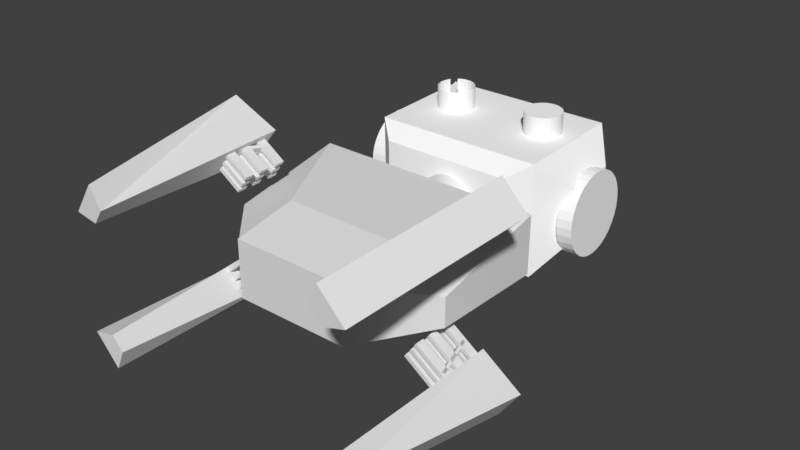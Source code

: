 # Source: robot.blend  (saved by Blender 2.79.0; exported with 4.5.12 LTS)
import bpy
from mathutils import Matrix  # noqa: F401  (used for matrix-valued properties, if any)

bpy.ops.wm.read_factory_settings(use_empty=True)
scene = bpy.context.scene
scene.name = 'Scene'

# ---- collections
col_collection_1 = bpy.data.collections.new('Collection 1'); scene.collection.children.link(col_collection_1)

# ---- materials (node trees are filled in below, after node groups)
mat_c__lbremasteredrequiem_pc_nzp_models_vmodels_karambit2_001 = bpy.data.materials.new('C:\\lbremasteredrequiem\\pc\\nzp\\models\\VModels\\karambit2.001')
mat_c__lbremasteredrequiem_pc_nzp_models_vmodels_karambit2_001.alpha_threshold = 0.0
mat_c__lbremasteredrequiem_pc_nzp_models_vmodels_karambit2_001.use_transparent_shadow = False
mat_c__lbremasteredrequiem_pc_nzp_models_vmodels_karambit2_001.diffuse_color = (1.0, 1.0, 1.0, 1.0)
mat_c__lbremasteredrequiem_pc_nzp_models_vmodels_karambit2_001.roughness = 0.5

# ---- material node trees

# ---- world
world_world = bpy.data.worlds.new('World'); scene.world = world_world
world_world.color = (0.05088, 0.05088, 0.05088)
world_world.use_sun_shadow = False
world_world.sun_shadow_jitter_overblur = 0.0
world_world.cycles.sampling_method = 'MANUAL'

# ---- meshes
me_cube_007 = bpy.data.meshes.new('Cube.007')
me_cube_007.from_pydata([(-1.006, -0.2176, -0.1056), (-1.006, -0.2176, 0.08261), (-1.006, 0.0067, -0.2048), (-1.006, 0.0067, 0.1998), (0.9937, -0.2176, -0.2048), (1.086, -0.2184, 0.1998), (0.9937, 0.3132, -0.2048), (0.9937, 0.3132, 0.1998)], [], [(0, 1, 3, 2), (2, 3, 7, 6), (6, 7, 5, 4), (4, 5, 1, 0), (2, 6, 4, 0), (7, 3, 1, 5)])
me_cube_007.use_remesh_preserve_volume = False
me_cube_007.use_remesh_preserve_attributes = False
me_cube_007.use_mirror_vertex_groups = False
me_cube_007.update()
me_cube_006 = bpy.data.meshes.new('Cube.006')
me_cube_006.from_pydata([(-0.9479, 0.9425, 0.3543), (-0.9479, 0.9425, 0.5293), (-0.9479, 1.334, 0.3543), (-0.9479, 1.334, 0.5293), (1.052, 0.9425, 0.3543), (1.052, 0.9425, 0.5293), (1.052, 1.334, 0.3543), (1.052, 1.334, 0.5293), (-0.9479, 0.1113, 0.3543), (-0.9479, 0.1113, 0.5293), (-0.9479, 0.5031, 0.3543), (-0.9479, 0.5031, 0.5293), (1.052, 0.1113, 0.3543), (1.052, 0.1113, 0.5293), (1.052, 0.5031, 0.3543), (1.052, 0.5031, 0.5293), (-0.9479, -0.6296, 0.3543), (-0.9479, -0.6296, 0.5293), (-0.9479, -0.2378, 0.3543), (-0.9479, -0.2378, 0.5293), (1.052, -0.6296, 0.3543), (1.052, -0.6296, 0.5293), (1.052, -0.2378, 0.3543), (1.052, -0.2378, 0.5293), (-0.3994, -0.5009, 0.3543), (-0.3994, -0.5009, 0.5293), (0.1172, 1.225, 0.3543), (0.1172, 1.225, 0.5293), (-0.275, -0.5381, 0.3543), (-0.275, -0.5381, 0.5293), (0.2415, 1.187, 0.3543), (0.2415, 1.187, 0.5293), (-0.9569, 0.9425, -0.04326), (-0.9569, 0.9425, 0.1317), (-0.9569, 1.334, -0.04326), (-0.9569, 1.334, 0.1317), (1.043, 0.9425, -0.04326), (1.043, 0.9425, 0.1317), (1.043, 1.334, -0.04326), (1.043, 1.334, 0.1317), (-0.9569, 0.1113, -0.04326), (-0.9569, 0.1113, 0.1317), (-0.9569, 0.5031, -0.04326), (-0.9569, 0.5031, 0.1317), (1.043, 0.1113, -0.04326), (1.043, 0.1113, 0.1317), (1.043, 0.5031, -0.04326), (1.043, 0.5031, 0.1317), (-0.9569, -0.6296, -0.04326), (-0.9569, -0.6296, 0.1317), (-0.9569, -0.2378, -0.04326), (-0.9569, -0.2378, 0.1317), (1.043, -0.6296, -0.04326), (1.043, -0.6296, 0.1317), (1.043, -0.2378, -0.04326), (1.043, -0.2378, 0.1317), (-0.4084, -0.5009, -0.04326), (-0.4084, -0.5009, 0.1317), (0.1081, 1.225, -0.04326), (0.1081, 1.225, 0.1317), (-0.284, -0.5381, -0.04326), (-0.284, -0.5381, 0.1317), (0.2325, 1.187, -0.04326), (0.2325, 1.187, 0.1317), (-0.9569, 0.9425, -0.3956), (-0.9569, 0.9425, -0.2206), (-0.9569, 1.334, -0.3956), (-0.9569, 1.334, -0.2206), (1.043, 0.9425, -0.3956), (1.043, 0.9425, -0.2206), (1.043, 1.334, -0.3956), (1.043, 1.334, -0.2206), (-0.9569, 0.1113, -0.3956), (-0.9569, 0.1113, -0.2206), (-0.9569, 0.5031, -0.3956), (-0.9569, 0.5031, -0.2206), (1.043, 0.1113, -0.3956), (1.043, 0.1113, -0.2206), (1.043, 0.5031, -0.3956), (1.043, 0.5031, -0.2206), (-0.9569, -0.6296, -0.3956), (-0.9569, -0.6296, -0.2206), (-0.9569, -0.2378, -0.3956), (-0.9569, -0.2378, -0.2206), (1.043, -0.6296, -0.3956), (1.043, -0.6296, -0.2206), (1.043, -0.2378, -0.3956), (1.043, -0.2378, -0.2206), (-0.4084, -0.5009, -0.3956), (-0.4084, -0.5009, 0.531), (0.1081, 1.225, -0.3956), (0.1081, 1.225, 0.531), (-0.284, -0.5381, -0.3956), (-0.284, -0.5381, 0.531), (0.2325, 1.187, -0.3956), (0.2325, 1.187, 0.531)], [], [(0, 1, 3, 2), (2, 3, 7, 6), (6, 7, 5, 4), (4, 5, 1, 0), (2, 6, 4, 0), (7, 3, 1, 5), (8, 9, 11, 10), (10, 11, 15, 14), (14, 15, 13, 12), (12, 13, 9, 8), (10, 14, 12, 8), (15, 11, 9, 13), (16, 17, 19, 18), (18, 19, 23, 22), (22, 23, 21, 20), (20, 21, 17, 16), (18, 22, 20, 16), (23, 19, 17, 21), (24, 25, 27, 26), (26, 27, 31, 30), (30, 31, 29, 28), (28, 29, 25, 24), (26, 30, 28, 24), (31, 27, 25, 29), (32, 33, 35, 34), (34, 35, 39, 38), (38, 39, 37, 36), (36, 37, 33, 32), (34, 38, 36, 32), (39, 35, 33, 37), (40, 41, 43, 42), (42, 43, 47, 46), (46, 47, 45, 44), (44, 45, 41, 40), (42, 46, 44, 40), (47, 43, 41, 45), (48, 49, 51, 50), (50, 51, 55, 54), (54, 55, 53, 52), (52, 53, 49, 48), (50, 54, 52, 48), (55, 51, 49, 53), (56, 57, 59, 58), (58, 59, 63, 62), (62, 63, 61, 60), (60, 61, 57, 56), (58, 62, 60, 56), (63, 59, 57, 61), (64, 65, 67, 66), (66, 67, 71, 70), (70, 71, 69, 68), (68, 69, 65, 64), (66, 70, 68, 64), (71, 67, 65, 69), (72, 73, 75, 74), (74, 75, 79, 78), (78, 79, 77, 76), (76, 77, 73, 72), (74, 78, 76, 72), (79, 75, 73, 77), (80, 81, 83, 82), (82, 83, 87, 86), (86, 87, 85, 84), (84, 85, 81, 80), (82, 86, 84, 80), (87, 83, 81, 85), (88, 89, 91, 90), (90, 91, 95, 94), (94, 95, 93, 92), (92, 93, 89, 88), (90, 94, 92, 88), (95, 91, 89, 93)])
me_cube_006.use_remesh_preserve_volume = False
me_cube_006.use_remesh_preserve_attributes = False
me_cube_006.use_mirror_vertex_groups = False
me_cube_006.update()
me_cube_005 = bpy.data.meshes.new('Cube.005')
me_cube_005.from_pydata([(-0.9479, 0.9425, 0.3543), (-0.9479, 0.9425, 0.5293), (-0.9479, 1.334, 0.3543), (-0.9479, 1.334, 0.5293), (1.052, 0.9425, 0.3543), (1.052, 0.9425, 0.5293), (1.052, 1.334, 0.3543), (1.052, 1.334, 0.5293), (-0.9479, 0.1113, 0.3543), (-0.9479, 0.1113, 0.5293), (-0.9479, 0.5031, 0.3543), (-0.9479, 0.5031, 0.5293), (1.052, 0.1113, 0.3543), (1.052, 0.1113, 0.5293), (1.052, 0.5031, 0.3543), (1.052, 0.5031, 0.5293), (-0.9479, -0.6296, 0.3543), (-0.9479, -0.6296, 0.5293), (-0.9479, -0.2378, 0.3543), (-0.9479, -0.2378, 0.5293), (1.052, -0.6296, 0.3543), (1.052, -0.6296, 0.5293), (1.052, -0.2378, 0.3543), (1.052, -0.2378, 0.5293), (-0.3994, -0.5009, 0.3543), (-0.3994, -0.5009, 0.5293), (0.1172, 1.225, 0.3543), (0.1172, 1.225, 0.5293), (-0.275, -0.5381, 0.3543), (-0.275, -0.5381, 0.5293), (0.2415, 1.187, 0.3543), (0.2415, 1.187, 0.5293), (-0.9569, 0.9425, -0.04326), (-0.9569, 0.9425, 0.1317), (-0.9569, 1.334, -0.04326), (-0.9569, 1.334, 0.1317), (1.043, 0.9425, -0.04326), (1.043, 0.9425, 0.1317), (1.043, 1.334, -0.04326), (1.043, 1.334, 0.1317), (-0.9569, 0.1113, -0.04326), (-0.9569, 0.1113, 0.1317), (-0.9569, 0.5031, -0.04326), (-0.9569, 0.5031, 0.1317), (1.043, 0.1113, -0.04326), (1.043, 0.1113, 0.1317), (1.043, 0.5031, -0.04326), (1.043, 0.5031, 0.1317), (-0.9569, -0.6296, -0.04326), (-0.9569, -0.6296, 0.1317), (-0.9569, -0.2378, -0.04326), (-0.9569, -0.2378, 0.1317), (1.043, -0.6296, -0.04326), (1.043, -0.6296, 0.1317), (1.043, -0.2378, -0.04326), (1.043, -0.2378, 0.1317), (-0.4084, -0.5009, -0.04326), (-0.4084, -0.5009, 0.1317), (0.1081, 1.225, -0.04326), (0.1081, 1.225, 0.1317), (-0.284, -0.5381, -0.04326), (-0.284, -0.5381, 0.1317), (0.2325, 1.187, -0.04326), (0.2325, 1.187, 0.1317), (-0.9569, 0.9425, -0.3956), (-0.9569, 0.9425, -0.2206), (-0.9569, 1.334, -0.3956), (-0.9569, 1.334, -0.2206), (1.043, 0.9425, -0.3956), (1.043, 0.9425, -0.2206), (1.043, 1.334, -0.3956), (1.043, 1.334, -0.2206), (-0.9569, 0.1113, -0.3956), (-0.9569, 0.1113, -0.2206), (-0.9569, 0.5031, -0.3956), (-0.9569, 0.5031, -0.2206), (1.043, 0.1113, -0.3956), (1.043, 0.1113, -0.2206), (1.043, 0.5031, -0.3956), (1.043, 0.5031, -0.2206), (-0.9569, -0.6296, -0.3956), (-0.9569, -0.6296, -0.2206), (-0.9569, -0.2378, -0.3956), (-0.9569, -0.2378, -0.2206), (1.043, -0.6296, -0.3956), (1.043, -0.6296, -0.2206), (1.043, -0.2378, -0.3956), (1.043, -0.2378, -0.2206), (-0.4084, -0.5009, -0.3956), (-0.4084, -0.5009, 0.531), (0.1081, 1.225, -0.3956), (0.1081, 1.225, 0.531), (-0.284, -0.5381, -0.3956), (-0.284, -0.5381, 0.531), (0.2325, 1.187, -0.3956), (0.2325, 1.187, 0.531)], [], [(0, 1, 3, 2), (2, 3, 7, 6), (6, 7, 5, 4), (4, 5, 1, 0), (2, 6, 4, 0), (7, 3, 1, 5), (8, 9, 11, 10), (10, 11, 15, 14), (14, 15, 13, 12), (12, 13, 9, 8), (10, 14, 12, 8), (15, 11, 9, 13), (16, 17, 19, 18), (18, 19, 23, 22), (22, 23, 21, 20), (20, 21, 17, 16), (18, 22, 20, 16), (23, 19, 17, 21), (24, 25, 27, 26), (26, 27, 31, 30), (30, 31, 29, 28), (28, 29, 25, 24), (26, 30, 28, 24), (31, 27, 25, 29), (32, 33, 35, 34), (34, 35, 39, 38), (38, 39, 37, 36), (36, 37, 33, 32), (34, 38, 36, 32), (39, 35, 33, 37), (40, 41, 43, 42), (42, 43, 47, 46), (46, 47, 45, 44), (44, 45, 41, 40), (42, 46, 44, 40), (47, 43, 41, 45), (48, 49, 51, 50), (50, 51, 55, 54), (54, 55, 53, 52), (52, 53, 49, 48), (50, 54, 52, 48), (55, 51, 49, 53), (56, 57, 59, 58), (58, 59, 63, 62), (62, 63, 61, 60), (60, 61, 57, 56), (58, 62, 60, 56), (63, 59, 57, 61), (64, 65, 67, 66), (66, 67, 71, 70), (70, 71, 69, 68), (68, 69, 65, 64), (66, 70, 68, 64), (71, 67, 65, 69), (72, 73, 75, 74), (74, 75, 79, 78), (78, 79, 77, 76), (76, 77, 73, 72), (74, 78, 76, 72), (79, 75, 73, 77), (80, 81, 83, 82), (82, 83, 87, 86), (86, 87, 85, 84), (84, 85, 81, 80), (82, 86, 84, 80), (87, 83, 81, 85), (88, 89, 91, 90), (90, 91, 95, 94), (94, 95, 93, 92), (92, 93, 89, 88), (90, 94, 92, 88), (95, 91, 89, 93)])
me_cube_005.use_remesh_preserve_volume = False
me_cube_005.use_remesh_preserve_attributes = False
me_cube_005.use_mirror_vertex_groups = False
me_cube_005.update()
me_cube_004 = bpy.data.meshes.new('Cube.004')
me_cube_004.from_pydata([(-1.006, -0.2176, -0.1056), (-1.006, -0.2176, 0.08261), (-1.006, 0.0067, -0.2048), (-1.006, 0.0067, 0.1998), (0.9937, -0.2176, -0.2048), (1.086, -0.2184, 0.1998), (0.9937, 0.3132, -0.2048), (0.9937, 0.3132, 0.1998)], [], [(0, 1, 3, 2), (2, 3, 7, 6), (6, 7, 5, 4), (4, 5, 1, 0), (2, 6, 4, 0), (7, 3, 1, 5)])
me_cube_004.use_remesh_preserve_volume = False
me_cube_004.use_remesh_preserve_attributes = False
me_cube_004.use_mirror_vertex_groups = False
me_cube_004.update()
me_cube_003 = bpy.data.meshes.new('Cube.003')
me_cube_003.from_pydata([(-1.006, -0.2176, -0.1056), (-1.006, -0.2176, 0.08261), (-1.006, 0.0067, -0.2048), (-1.006, 0.0067, 0.1998), (0.9937, -0.2176, -0.2048), (1.086, -0.2184, 0.1998), (0.9937, 0.3132, -0.2048), (0.9937, 0.3132, 0.1998)], [], [(0, 1, 3, 2), (2, 3, 7, 6), (6, 7, 5, 4), (4, 5, 1, 0), (2, 6, 4, 0), (7, 3, 1, 5)])
me_cube_003.use_remesh_preserve_volume = False
me_cube_003.use_remesh_preserve_attributes = False
me_cube_003.use_mirror_vertex_groups = False
me_cube_003.update()
me_cube_002 = bpy.data.meshes.new('Cube.002')
me_cube_002.from_pydata([(-0.9479, 0.9425, 0.3543), (-0.9479, 0.9425, 0.5293), (-0.9479, 1.334, 0.3543), (-0.9479, 1.334, 0.5293), (1.052, 0.9425, 0.3543), (1.052, 0.9425, 0.5293), (1.052, 1.334, 0.3543), (1.052, 1.334, 0.5293), (-0.9479, 0.1113, 0.3543), (-0.9479, 0.1113, 0.5293), (-0.9479, 0.5031, 0.3543), (-0.9479, 0.5031, 0.5293), (1.052, 0.1113, 0.3543), (1.052, 0.1113, 0.5293), (1.052, 0.5031, 0.3543), (1.052, 0.5031, 0.5293), (-0.9479, -0.6296, 0.3543), (-0.9479, -0.6296, 0.5293), (-0.9479, -0.2378, 0.3543), (-0.9479, -0.2378, 0.5293), (1.052, -0.6296, 0.3543), (1.052, -0.6296, 0.5293), (1.052, -0.2378, 0.3543), (1.052, -0.2378, 0.5293), (-0.3994, -0.5009, 0.3543), (-0.3994, -0.5009, 0.5293), (0.1172, 1.225, 0.3543), (0.1172, 1.225, 0.5293), (-0.275, -0.5381, 0.3543), (-0.275, -0.5381, 0.5293), (0.2415, 1.187, 0.3543), (0.2415, 1.187, 0.5293), (-0.9569, 0.9425, -0.04326), (-0.9569, 0.9425, 0.1317), (-0.9569, 1.334, -0.04326), (-0.9569, 1.334, 0.1317), (1.043, 0.9425, -0.04326), (1.043, 0.9425, 0.1317), (1.043, 1.334, -0.04326), (1.043, 1.334, 0.1317), (-0.9569, 0.1113, -0.04326), (-0.9569, 0.1113, 0.1317), (-0.9569, 0.5031, -0.04326), (-0.9569, 0.5031, 0.1317), (1.043, 0.1113, -0.04326), (1.043, 0.1113, 0.1317), (1.043, 0.5031, -0.04326), (1.043, 0.5031, 0.1317), (-0.9569, -0.6296, -0.04326), (-0.9569, -0.6296, 0.1317), (-0.9569, -0.2378, -0.04326), (-0.9569, -0.2378, 0.1317), (1.043, -0.6296, -0.04326), (1.043, -0.6296, 0.1317), (1.043, -0.2378, -0.04326), (1.043, -0.2378, 0.1317), (-0.4084, -0.5009, -0.04326), (-0.4084, -0.5009, 0.1317), (0.1081, 1.225, -0.04326), (0.1081, 1.225, 0.1317), (-0.284, -0.5381, -0.04326), (-0.284, -0.5381, 0.1317), (0.2325, 1.187, -0.04326), (0.2325, 1.187, 0.1317), (-0.9569, 0.9425, -0.3956), (-0.9569, 0.9425, -0.2206), (-0.9569, 1.334, -0.3956), (-0.9569, 1.334, -0.2206), (1.043, 0.9425, -0.3956), (1.043, 0.9425, -0.2206), (1.043, 1.334, -0.3956), (1.043, 1.334, -0.2206), (-0.9569, 0.1113, -0.3956), (-0.9569, 0.1113, -0.2206), (-0.9569, 0.5031, -0.3956), (-0.9569, 0.5031, -0.2206), (1.043, 0.1113, -0.3956), (1.043, 0.1113, -0.2206), (1.043, 0.5031, -0.3956), (1.043, 0.5031, -0.2206), (-0.9569, -0.6296, -0.3956), (-0.9569, -0.6296, -0.2206), (-0.9569, -0.2378, -0.3956), (-0.9569, -0.2378, -0.2206), (1.043, -0.6296, -0.3956), (1.043, -0.6296, -0.2206), (1.043, -0.2378, -0.3956), (1.043, -0.2378, -0.2206), (-0.4084, -0.5009, -0.3956), (-0.4084, -0.5009, 0.531), (0.1081, 1.225, -0.3956), (0.1081, 1.225, 0.531), (-0.284, -0.5381, -0.3956), (-0.284, -0.5381, 0.531), (0.2325, 1.187, -0.3956), (0.2325, 1.187, 0.531)], [], [(0, 1, 3, 2), (2, 3, 7, 6), (6, 7, 5, 4), (4, 5, 1, 0), (2, 6, 4, 0), (7, 3, 1, 5), (8, 9, 11, 10), (10, 11, 15, 14), (14, 15, 13, 12), (12, 13, 9, 8), (10, 14, 12, 8), (15, 11, 9, 13), (16, 17, 19, 18), (18, 19, 23, 22), (22, 23, 21, 20), (20, 21, 17, 16), (18, 22, 20, 16), (23, 19, 17, 21), (24, 25, 27, 26), (26, 27, 31, 30), (30, 31, 29, 28), (28, 29, 25, 24), (26, 30, 28, 24), (31, 27, 25, 29), (32, 33, 35, 34), (34, 35, 39, 38), (38, 39, 37, 36), (36, 37, 33, 32), (34, 38, 36, 32), (39, 35, 33, 37), (40, 41, 43, 42), (42, 43, 47, 46), (46, 47, 45, 44), (44, 45, 41, 40), (42, 46, 44, 40), (47, 43, 41, 45), (48, 49, 51, 50), (50, 51, 55, 54), (54, 55, 53, 52), (52, 53, 49, 48), (50, 54, 52, 48), (55, 51, 49, 53), (56, 57, 59, 58), (58, 59, 63, 62), (62, 63, 61, 60), (60, 61, 57, 56), (58, 62, 60, 56), (63, 59, 57, 61), (64, 65, 67, 66), (66, 67, 71, 70), (70, 71, 69, 68), (68, 69, 65, 64), (66, 70, 68, 64), (71, 67, 65, 69), (72, 73, 75, 74), (74, 75, 79, 78), (78, 79, 77, 76), (76, 77, 73, 72), (74, 78, 76, 72), (79, 75, 73, 77), (80, 81, 83, 82), (82, 83, 87, 86), (86, 87, 85, 84), (84, 85, 81, 80), (82, 86, 84, 80), (87, 83, 81, 85), (88, 89, 91, 90), (90, 91, 95, 94), (94, 95, 93, 92), (92, 93, 89, 88), (90, 94, 92, 88), (95, 91, 89, 93)])
me_cube_002.use_remesh_preserve_volume = False
me_cube_002.use_remesh_preserve_attributes = False
me_cube_002.use_mirror_vertex_groups = False
me_cube_002.update()
me_cube_001 = bpy.data.meshes.new('Cube.001')
me_cube_001.from_pydata([(-0.9479, 0.9425, 0.3543), (-0.9479, 0.9425, 0.5293), (-0.9479, 1.334, 0.3543), (-0.9479, 1.334, 0.5293), (1.052, 0.9425, 0.3543), (1.052, 0.9425, 0.5293), (1.052, 1.334, 0.3543), (1.052, 1.334, 0.5293), (-0.9479, 0.1113, 0.3543), (-0.9479, 0.1113, 0.5293), (-0.9479, 0.5031, 0.3543), (-0.9479, 0.5031, 0.5293), (1.052, 0.1113, 0.3543), (1.052, 0.1113, 0.5293), (1.052, 0.5031, 0.3543), (1.052, 0.5031, 0.5293), (-0.9479, -0.6296, 0.3543), (-0.9479, -0.6296, 0.5293), (-0.9479, -0.2378, 0.3543), (-0.9479, -0.2378, 0.5293), (1.052, -0.6296, 0.3543), (1.052, -0.6296, 0.5293), (1.052, -0.2378, 0.3543), (1.052, -0.2378, 0.5293), (-0.3994, -0.5009, 0.3543), (-0.3994, -0.5009, 0.5293), (0.1172, 1.225, 0.3543), (0.1172, 1.225, 0.5293), (-0.275, -0.5381, 0.3543), (-0.275, -0.5381, 0.5293), (0.2415, 1.187, 0.3543), (0.2415, 1.187, 0.5293), (-0.9569, 0.9425, -0.04326), (-0.9569, 0.9425, 0.1317), (-0.9569, 1.334, -0.04326), (-0.9569, 1.334, 0.1317), (1.043, 0.9425, -0.04326), (1.043, 0.9425, 0.1317), (1.043, 1.334, -0.04326), (1.043, 1.334, 0.1317), (-0.9569, 0.1113, -0.04326), (-0.9569, 0.1113, 0.1317), (-0.9569, 0.5031, -0.04326), (-0.9569, 0.5031, 0.1317), (1.043, 0.1113, -0.04326), (1.043, 0.1113, 0.1317), (1.043, 0.5031, -0.04326), (1.043, 0.5031, 0.1317), (-0.9569, -0.6296, -0.04326), (-0.9569, -0.6296, 0.1317), (-0.9569, -0.2378, -0.04326), (-0.9569, -0.2378, 0.1317), (1.043, -0.6296, -0.04326), (1.043, -0.6296, 0.1317), (1.043, -0.2378, -0.04326), (1.043, -0.2378, 0.1317), (-0.4084, -0.5009, -0.04326), (-0.4084, -0.5009, 0.1317), (0.1081, 1.225, -0.04326), (0.1081, 1.225, 0.1317), (-0.284, -0.5381, -0.04326), (-0.284, -0.5381, 0.1317), (0.2325, 1.187, -0.04326), (0.2325, 1.187, 0.1317), (-0.9569, 0.9425, -0.3956), (-0.9569, 0.9425, -0.2206), (-0.9569, 1.334, -0.3956), (-0.9569, 1.334, -0.2206), (1.043, 0.9425, -0.3956), (1.043, 0.9425, -0.2206), (1.043, 1.334, -0.3956), (1.043, 1.334, -0.2206), (-0.9569, 0.1113, -0.3956), (-0.9569, 0.1113, -0.2206), (-0.9569, 0.5031, -0.3956), (-0.9569, 0.5031, -0.2206), (1.043, 0.1113, -0.3956), (1.043, 0.1113, -0.2206), (1.043, 0.5031, -0.3956), (1.043, 0.5031, -0.2206), (-0.9569, -0.6296, -0.3956), (-0.9569, -0.6296, -0.2206), (-0.9569, -0.2378, -0.3956), (-0.9569, -0.2378, -0.2206), (1.043, -0.6296, -0.3956), (1.043, -0.6296, -0.2206), (1.043, -0.2378, -0.3956), (1.043, -0.2378, -0.2206), (-0.4084, -0.5009, -0.3956), (-0.4084, -0.5009, 0.531), (0.1081, 1.225, -0.3956), (0.1081, 1.225, 0.531), (-0.284, -0.5381, -0.3956), (-0.284, -0.5381, 0.531), (0.2325, 1.187, -0.3956), (0.2325, 1.187, 0.531)], [], [(0, 1, 3, 2), (2, 3, 7, 6), (6, 7, 5, 4), (4, 5, 1, 0), (2, 6, 4, 0), (7, 3, 1, 5), (8, 9, 11, 10), (10, 11, 15, 14), (14, 15, 13, 12), (12, 13, 9, 8), (10, 14, 12, 8), (15, 11, 9, 13), (16, 17, 19, 18), (18, 19, 23, 22), (22, 23, 21, 20), (20, 21, 17, 16), (18, 22, 20, 16), (23, 19, 17, 21), (24, 25, 27, 26), (26, 27, 31, 30), (30, 31, 29, 28), (28, 29, 25, 24), (26, 30, 28, 24), (31, 27, 25, 29), (32, 33, 35, 34), (34, 35, 39, 38), (38, 39, 37, 36), (36, 37, 33, 32), (34, 38, 36, 32), (39, 35, 33, 37), (40, 41, 43, 42), (42, 43, 47, 46), (46, 47, 45, 44), (44, 45, 41, 40), (42, 46, 44, 40), (47, 43, 41, 45), (48, 49, 51, 50), (50, 51, 55, 54), (54, 55, 53, 52), (52, 53, 49, 48), (50, 54, 52, 48), (55, 51, 49, 53), (56, 57, 59, 58), (58, 59, 63, 62), (62, 63, 61, 60), (60, 61, 57, 56), (58, 62, 60, 56), (63, 59, 57, 61), (64, 65, 67, 66), (66, 67, 71, 70), (70, 71, 69, 68), (68, 69, 65, 64), (66, 70, 68, 64), (71, 67, 65, 69), (72, 73, 75, 74), (74, 75, 79, 78), (78, 79, 77, 76), (76, 77, 73, 72), (74, 78, 76, 72), (79, 75, 73, 77), (80, 81, 83, 82), (82, 83, 87, 86), (86, 87, 85, 84), (84, 85, 81, 80), (82, 86, 84, 80), (87, 83, 81, 85), (88, 89, 91, 90), (90, 91, 95, 94), (94, 95, 93, 92), (92, 93, 89, 88), (90, 94, 92, 88), (95, 91, 89, 93)])
me_cube_001.use_remesh_preserve_volume = False
me_cube_001.use_remesh_preserve_attributes = False
me_cube_001.use_mirror_vertex_groups = False
me_cube_001.update()
me_cube = bpy.data.meshes.new('Cube')
me_cube.from_pydata([(-1.006, -0.2176, -0.1056), (-1.006, -0.2176, 0.08261), (-1.006, 0.0067, -0.2048), (-1.006, 0.0067, 0.1998), (0.9937, -0.2176, -0.2048), (1.086, -0.2184, 0.1998), (0.9937, 0.3132, -0.2048), (0.9937, 0.3132, 0.1998)], [], [(0, 1, 3, 2), (2, 3, 7, 6), (6, 7, 5, 4), (4, 5, 1, 0), (2, 6, 4, 0), (7, 3, 1, 5)])
me_cube.use_remesh_preserve_volume = False
me_cube.use_remesh_preserve_attributes = False
me_cube.use_mirror_vertex_groups = False
me_cube.update()
me_plane = bpy.data.meshes.new('Plane')
me_plane.from_pydata([(-1.991, 1.049, 0.6053), (-1.991, 1.049, -0.4088), (-0.9774, -0.8975, 0.6053), (-0.9774, -0.8975, -0.5899), (1.038, -0.8975, -0.5899), (1.038, -0.8975, 0.6053), (2.046, 1.049, -0.4088), (2.046, 1.049, 0.6053), (-1.965, -0.949, 0.2314), (-1.965, -0.949, -0.4088), (-0.9644, -1.972, 0.4091), (-0.9584, -1.972, -0.5899), (1.043, -1.992, -0.5899), (1.043, -1.992, 0.4053), (2.004, -0.9268, -0.4088), (2.004, -0.9268, 0.09884), (-0.9686, -0.906, -0.5899), (-0.9686, -0.906, 0.6053), (-0.964, -2.0, -0.5899), (-0.964, -2.0, 0.4064), (0.07895, 0.7743, -0.4832), (0.07301, 1.707, -0.4825), (0.1699, 0.7749, -0.4737), (0.164, 1.708, -0.473), (0.2573, 0.7754, -0.4466), (0.2513, 1.709, -0.4459), (0.3377, 0.7759, -0.4029), (0.3317, 1.709, -0.4022), (0.408, 0.7763, -0.3445), (0.4021, 1.709, -0.3438), (0.4656, 0.7766, -0.2734), (0.4596, 1.71, -0.2727), (0.5082, 0.7768, -0.1924), (0.5023, 1.71, -0.1917), (0.5342, 0.7769, -0.1047), (0.5282, 1.71, -0.104), (0.5426, 0.7769, -0.01365), (0.5366, 1.71, -0.01294), (0.533, 0.7767, 0.07732), (0.5271, 1.71, 0.07803), (0.5059, 0.7765, 0.1647), (0.5, 1.71, 0.1654), (0.4623, 0.7762, 0.2451), (0.4563, 1.709, 0.2458), (0.4038, 0.7757, 0.3154), (0.3979, 1.709, 0.3161), (0.3327, 0.7752, 0.373), (0.3268, 1.708, 0.3737), (0.2518, 0.7747, 0.4156), (0.2459, 1.708, 0.4163), (0.1641, 0.7741, 0.4416), (0.1582, 1.707, 0.4423), (0.07301, 0.7735, 0.45), (0.06707, 1.707, 0.4507), (-0.01796, 0.773, 0.4404), (-0.0239, 1.706, 0.4411), (-0.1053, 0.7724, 0.4133), (-0.1113, 1.706, 0.414), (-0.1857, 0.7719, 0.3697), (-0.1917, 1.705, 0.3704), (-0.2561, 0.7715, 0.3112), (-0.262, 1.705, 0.3119), (-0.3136, 0.7712, 0.2401), (-0.3196, 1.704, 0.2408), (-0.3562, 0.771, 0.1592), (-0.3622, 1.704, 0.1599), (-0.3822, 0.7709, 0.07149), (-0.3882, 1.704, 0.0722), (-0.3906, 0.7709, -0.0196), (-0.3966, 1.704, -0.01889), (-0.3811, 0.7711, -0.1106), (-0.387, 1.704, -0.1099), (-0.354, 0.7713, -0.1979), (-0.3599, 1.705, -0.1972), (-0.3103, 0.7716, -0.2783), (-0.3163, 1.705, -0.2776), (-0.2519, 0.7721, -0.3487), (-0.2578, 1.705, -0.348), (-0.1808, 0.7726, -0.4062), (-0.1867, 1.706, -0.4055), (-0.09983, 0.7731, -0.4489), (-0.1058, 1.706, -0.4481), (-0.01213, 0.7737, -0.4748), (-0.01808, 1.707, -0.4741)], [], [(0, 1, 9, 8), (1, 0, 7, 6), (5, 4, 16, 17), (4, 5, 2, 3), (1, 6, 4, 3), (7, 0, 2, 5), (11, 10, 8, 9), (1, 3, 11, 9), (2, 0, 8, 10), (3, 2, 10, 11), (14, 15, 13, 12), (4, 6, 14, 12), (7, 5, 13, 15), (6, 7, 15, 14), (17, 16, 18, 19), (13, 5, 17, 19), (12, 13, 19, 18), (4, 12, 18, 16), (20, 21, 23, 22), (22, 23, 25, 24), (24, 25, 27, 26), (26, 27, 29, 28), (28, 29, 31, 30), (30, 31, 33, 32), (32, 33, 35, 34), (34, 35, 37, 36), (36, 37, 39, 38), (38, 39, 41, 40), (40, 41, 43, 42), (42, 43, 45, 44), (44, 45, 47, 46), (46, 47, 49, 48), (48, 49, 51, 50), (50, 51, 53, 52), (52, 53, 55, 54), (54, 55, 57, 56), (56, 57, 59, 58), (58, 59, 61, 60), (60, 61, 63, 62), (62, 63, 65, 64), (64, 65, 67, 66), (66, 67, 69, 68), (68, 69, 71, 70), (70, 71, 73, 72), (72, 73, 75, 74), (74, 75, 77, 76), (76, 77, 79, 78), (78, 79, 81, 80), (23, 21, 83, 81, 79, 77, 75, 73, 71, 69, 67, 65, 63, 61, 59, 57, 55, 53, 51, 49, 47, 45, 43, 41, 39, 37, 35, 33, 31, 29, 27, 25), (80, 81, 83, 82), (82, 83, 21, 20), (20, 22, 24, 26, 28, 30, 32, 34, 36, 38, 40, 42, 44, 46, 48, 50, 52, 54, 56, 58, 60, 62, 64, 66, 68, 70, 72, 74, 76, 78, 80, 82)])
me_plane.use_remesh_preserve_volume = False
me_plane.use_remesh_preserve_attributes = False
me_plane.use_mirror_vertex_groups = False
me_plane.update()
me_c__lbremasteredrequiem_pc_nzp_models_vmodels_karambit2_005 = bpy.data.meshes.new('C:\\lbremasteredrequiem\\pc\\nzp\\models\\VModels\\karambit2.005')
me_c__lbremasteredrequiem_pc_nzp_models_vmodels_karambit2_005.from_pydata([(-1.497, -1.057, -1.057), (-1.502, -1.11, 0.9589), (-1.505, 0.9584, -1.004), (-1.509, 0.9058, 1.011), (1.504, -1.046, -1.049), (1.499, -1.098, 0.9661), (1.496, 0.9699, -0.9966), (1.491, 0.9172, 1.019), (1.495, 0.8824, 0.5879), (-1.496, 0.967, -1.006), (-0.05008, 0.8984, 1.041), (1.494, 0.9013, 0.9985), (-1.514, 0.8923, 1.032), (1.501, 0.9266, 0.2205), (-1.515, 0.9109, 0.2945), (1.491, 0.9451, -0.9947), (0.3431, 0.9531, -0.9931), (-0.5834, 0.9569, -0.9937), (-1.152, -1.368, -0.8324), (-1.155, -1.409, 0.7203), (1.16, -1.36, -0.8267), (1.156, -1.4, 0.7259), (1.927, -0.5676, -0.4737), (1.925, -0.5936, 0.5193), (1.923, 0.4253, -0.4477), (1.921, 0.3994, 0.5452), (1.923, 0.3822, 0.3329), (1.922, 0.3916, 0.5352), (1.926, 0.404, 0.1519), (1.921, 0.4131, -0.4468), (-1.868, -0.6153, -0.4915), (-1.87, -0.6403, 0.465), (-1.871, 0.3412, -0.4665), (-1.873, 0.3162, 0.49), (-1.867, 0.3452, -0.4675), (-1.876, 0.3098, 0.4995), (-1.876, 0.3186, 0.1497), (-2.055, 0.6432, -0.09044), (-1.789, 0.6559, -0.07247), (-2.053, 0.6313, -0.2336), (-1.786, 0.644, -0.2156), (-2.049, 0.5917, -0.3717), (-1.782, 0.6043, -0.3537), (-2.046, 0.5259, -0.4993), (-1.779, 0.5386, -0.4814), (-2.042, 0.4365, -0.6117), (-1.775, 0.4491, -0.5937), (-2.038, 0.3269, -0.7045), (-1.771, 0.3395, -0.6865), (-2.034, 0.2012, -0.774), (-1.767, 0.2138, -0.7561), (-2.031, 0.06439, -0.8178), (-1.764, 0.07702, -0.7998), (-2.028, -0.07833, -0.834), (-1.761, -0.06571, -0.816), (-2.025, -0.2215, -0.822), (-1.758, -0.2089, -0.804), (-2.023, -0.3596, -0.7823), (-1.756, -0.3469, -0.7644), (-2.022, -0.4872, -0.7165), (-1.755, -0.4746, -0.6985), (-2.021, -0.5997, -0.627), (-1.754, -0.587, -0.609), (-2.021, -0.6925, -0.5173), (-1.755, -0.6798, -0.4994), (-2.022, -0.7621, -0.3917), (-1.756, -0.7495, -0.3737), (-2.024, -0.8059, -0.2548), (-1.757, -0.7932, -0.2369), (-2.026, -0.8221, -0.1121), (-1.76, -0.8095, -0.09413), (-2.029, -0.8102, 0.03105), (-1.762, -0.7976, 0.04902), (-2.033, -0.7706, 0.1691), (-1.766, -0.7579, 0.1871), (-2.036, -0.7048, 0.2968), (-1.769, -0.6922, 0.3148), (-2.04, -0.6153, 0.4092), (-1.773, -0.6027, 0.4271), (-2.044, -0.5057, 0.5019), (-1.777, -0.4931, 0.5199), (-2.048, -0.3801, 0.5715), (-1.781, -0.3674, 0.5895), (-2.051, -0.2432, 0.6152), (-1.784, -0.2306, 0.6332), (-2.054, -0.1005, 0.6314), (-1.787, -0.08789, 0.6494), (-2.057, 0.04264, 0.6195), (-1.79, 0.05526, 0.6374), (-2.059, 0.1807, 0.5798), (-1.792, 0.1933, 0.5978), (-2.06, 0.3084, 0.514), (-1.793, 0.321, 0.5319), (-2.061, 0.4208, 0.4245), (-1.794, 0.4334, 0.4424), (-2.06, 0.5136, 0.3148), (-1.794, 0.5262, 0.3328), (-2.059, 0.5832, 0.1891), (-1.793, 0.5959, 0.2071), (-2.058, 0.627, 0.05229), (-1.791, 0.6396, 0.07026), (1.787, 0.6432, -0.09044), (2.053, 0.6559, -0.07247), (1.79, 0.6313, -0.2336), (2.056, 0.644, -0.2156), (1.793, 0.5917, -0.3717), (2.06, 0.6043, -0.3537), (1.796, 0.5259, -0.4993), (2.063, 0.5386, -0.4814), (1.8, 0.4365, -0.6117), (2.067, 0.4491, -0.5937), (1.804, 0.3269, -0.7045), (2.071, 0.3395, -0.6865), (1.808, 0.2012, -0.774), (2.075, 0.2138, -0.7561), (1.811, 0.06439, -0.8178), (2.078, 0.07702, -0.7998), (1.814, -0.07833, -0.834), (2.081, -0.06571, -0.816), (1.817, -0.2215, -0.822), (2.084, -0.2089, -0.804), (1.819, -0.3596, -0.7823), (2.086, -0.3469, -0.7644), (1.82, -0.4872, -0.7165), (2.087, -0.4746, -0.6985), (1.821, -0.5997, -0.627), (2.088, -0.587, -0.609), (1.821, -0.6925, -0.5173), (2.087, -0.6798, -0.4994), (1.82, -0.7621, -0.3917), (2.086, -0.7495, -0.3737), (1.818, -0.8059, -0.2548), (2.085, -0.7932, -0.2369), (1.816, -0.8221, -0.1121), (2.082, -0.8095, -0.09413), (1.813, -0.8102, 0.03105), (2.08, -0.7976, 0.04902), (1.809, -0.7706, 0.1691), (2.076, -0.7579, 0.1871), (1.806, -0.7048, 0.2968), (2.073, -0.6922, 0.3148), (1.802, -0.6153, 0.4092), (2.069, -0.6027, 0.4271), (1.798, -0.5057, 0.5019), (2.065, -0.4931, 0.5199), (1.794, -0.3801, 0.5715), (2.061, -0.3674, 0.5895), (1.791, -0.2432, 0.6152), (2.058, -0.2306, 0.6332), (1.788, -0.1005, 0.6314), (2.055, -0.08789, 0.6494), (1.785, 0.04264, 0.6195), (2.052, 0.05526, 0.6374), (1.783, 0.1807, 0.5798), (2.05, 0.1933, 0.5978), (1.782, 0.3084, 0.514), (2.049, 0.321, 0.5319), (1.782, 0.4208, 0.4245), (2.048, 0.4334, 0.4424), (1.782, 0.5136, 0.3148), (2.049, 0.5262, 0.3328), (1.783, 0.5832, 0.1891), (2.049, 0.5959, 0.2071), (1.784, 0.627, 0.05229), (2.051, 0.6396, 0.07026)], [(17, 9), (17, 16), (16, 15), (12, 10), (10, 11)], [(2, 0, 30, 32), (2, 3, 7, 6), (15, 13, 28, 29), (5, 1, 19, 21), (2, 6, 4, 0), (7, 3, 1, 5), (20, 21, 19, 18), (4, 5, 21, 20), (1, 0, 18, 19), (0, 4, 20, 18), (24, 25, 23, 22), (5, 4, 22, 23), (4, 6, 24, 22), (13, 8, 26, 28), (7, 5, 23, 25), (8, 11, 27, 26), (6, 7, 25, 24), (30, 31, 33, 32), (3, 2, 32, 33), (0, 1, 31, 30), (14, 9, 34, 36), (12, 14, 36, 35), (1, 3, 33, 31), (37, 38, 40, 39), (39, 40, 42, 41), (41, 42, 44, 43), (43, 44, 46, 45), (45, 46, 48, 47), (47, 48, 50, 49), (49, 50, 52, 51), (51, 52, 54, 53), (53, 54, 56, 55), (55, 56, 58, 57), (57, 58, 60, 59), (59, 60, 62, 61), (61, 62, 64, 63), (63, 64, 66, 65), (65, 66, 68, 67), (67, 68, 70, 69), (69, 70, 72, 71), (71, 72, 74, 73), (73, 74, 76, 75), (75, 76, 78, 77), (77, 78, 80, 79), (79, 80, 82, 81), (81, 82, 84, 83), (83, 84, 86, 85), (85, 86, 88, 87), (87, 88, 90, 89), (89, 90, 92, 91), (91, 92, 94, 93), (93, 94, 96, 95), (95, 96, 98, 97), (40, 38, 100, 98, 96, 94, 92, 90, 88, 86, 84, 82, 80, 78, 76, 74, 72, 70, 68, 66, 64, 62, 60, 58, 56, 54, 52, 50, 48, 46, 44, 42), (97, 98, 100, 99), (99, 100, 38, 37), (37, 39, 41, 43, 45, 47, 49, 51, 53, 55, 57, 59, 61, 63, 65, 67, 69, 71, 73, 75, 77, 79, 81, 83, 85, 87, 89, 91, 93, 95, 97, 99), (101, 102, 104, 103), (103, 104, 106, 105), (105, 106, 108, 107), (107, 108, 110, 109), (109, 110, 112, 111), (111, 112, 114, 113), (113, 114, 116, 115), (115, 116, 118, 117), (117, 118, 120, 119), (119, 120, 122, 121), (121, 122, 124, 123), (123, 124, 126, 125), (125, 126, 128, 127), (127, 128, 130, 129), (129, 130, 132, 131), (131, 132, 134, 133), (133, 134, 136, 135), (135, 136, 138, 137), (137, 138, 140, 139), (139, 140, 142, 141), (141, 142, 144, 143), (143, 144, 146, 145), (145, 146, 148, 147), (147, 148, 150, 149), (149, 150, 152, 151), (151, 152, 154, 153), (153, 154, 156, 155), (155, 156, 158, 157), (157, 158, 160, 159), (159, 160, 162, 161), (104, 102, 164, 162, 160, 158, 156, 154, 152, 150, 148, 146, 144, 142, 140, 138, 136, 134, 132, 130, 128, 126, 124, 122, 120, 118, 116, 114, 112, 110, 108, 106), (161, 162, 164, 163), (163, 164, 102, 101), (101, 103, 105, 107, 109, 111, 113, 115, 117, 119, 121, 123, 125, 127, 129, 131, 133, 135, 137, 139, 141, 143, 145, 147, 149, 151, 153, 155, 157, 159, 161, 163)])
_uv = me_c__lbremasteredrequiem_pc_nzp_models_vmodels_karambit2_005.uv_layers.new(name='C:\\lbremasteredrequiem\\pc\\nzp\\models\\VModels\\karambit2')
_uv.uv.foreach_set('vector', [0.0, 0.0, 0.0, 0.0, 0.0, 0.0, 0.0, 0.0, 0.0, 0.0, 0.0, 0.0, 0.0, 0.0, 0.0, 0.0, 0.0, 0.0, 0.0, 0.0, 0.0, 0.0, 0.0, 0.0, 0.0, 0.0, 0.0, 0.0, 0.0, 0.0, 0.0, 0.0, 0.0, 0.0, 0.0, 0.0, 0.0, 0.0, 0.0, 0.0, 0.0, 0.0, 0.0, 0.0, 0.0, 0.0, 0.0, 0.0, 0.0, 0.0, 0.0, 0.0, 0.0, 0.0, 0.0, 0.0, 0.0, 0.0, 0.0, 0.0, 0.0, 0.0, 0.0, 0.0, 0.0, 0.0, 0.0, 0.0, 0.0, 0.0, 0.0, 0.0, 0.0, 0.0, 0.0, 0.0, 0.0, 0.0, 0.0, 0.0, 0.0, 0.0, 0.0, 0.0, 0.0, 0.0, 0.0, 0.0, 0.0, 0.0, 0.0, 0.0, 0.0, 0.0, 0.0, 0.0, 0.0, 0.0, 0.0, 0.0, 0.0, 0.0, 0.0, 0.0, 0.0, 0.0, 0.0, 0.0, 0.0, 0.0, 0.0, 0.0, 0.0, 0.0, 0.0, 0.0, 0.0, 0.0, 0.0, 0.0, 0.0, 0.0, 0.0, 0.0, 0.0, 0.0, 0.0, 0.0, 0.0, 0.0, 0.0, 0.0, 0.0, 0.0, 0.0, 0.0, 0.0, 0.0, 0.0, 0.0, 0.0, 0.0, 0.0, 0.0, 0.0, 0.0, 0.0, 0.0, 0.0, 0.0, 0.0, 0.0, 0.0, 0.0, 0.0, 0.0, 0.0, 0.0, 0.0, 0.0, 0.0, 0.0, 0.0, 0.0, 0.0, 0.0, 0.0, 0.0, 0.0, 0.0, 0.0, 0.0, 0.0, 0.0, 0.0, 0.0, 0.0, 0.0, 0.0, 0.0, 0.0, 0.0, 0.0, 0.0, 0.0, 0.0, 0.0, 0.0, 0.0, 0.0, 0.0, 0.0, 0.0, 0.0, 0.0, 0.0, 0.0, 0.0, 0.0, 0.0, 0.0, 0.0, 0.0, 0.0, 0.0, 0.0, 0.0, 0.0, 0.0, 0.0, 0.0, 0.0, 0.0, 0.0, 0.0, 0.0, 0.0, 0.0, 0.0, 0.0, 0.0, 0.0, 0.0, 0.0, 0.0, 0.0, 0.0, 0.0, 0.0, 0.0, 0.0, 0.0, 0.0, 0.0, 0.0, 0.0, 0.0, 0.0, 0.0, 0.0, 0.0, 0.0, 0.0, 0.0, 0.0, 0.0, 0.0, 0.0, 0.0, 0.0, 0.0, 0.0, 0.0, 0.0, 0.0, 0.0, 0.0, 0.0, 0.0, 0.0, 0.0, 0.0, 0.0, 0.0, 0.0, 0.0, 0.0, 0.0, 0.0, 0.0, 0.0, 0.0, 0.0, 0.0, 0.0, 0.0, 0.0, 0.0, 0.0, 0.0, 0.0, 0.0, 0.0, 0.0, 0.0, 0.0, 0.0, 0.0, 0.0, 0.0, 0.0, 0.0, 0.0, 0.0, 0.0, 0.0, 0.0, 0.0, 0.0, 0.0, 0.0, 0.0, 0.0, 0.0, 0.0, 0.0, 0.0, 0.0, 0.0, 0.0, 0.0, 0.0, 0.0, 0.0, 0.0, 0.0, 0.0, 0.0, 0.0, 0.0, 0.0, 0.0, 0.0, 0.0, 0.0, 0.0, 0.0, 0.0, 0.0, 0.0, 0.0, 0.0, 0.0, 0.0, 0.0, 0.0, 0.0, 0.0, 0.0, 0.0, 0.0, 0.0, 0.0, 0.0, 0.0, 0.0, 0.0, 0.0, 0.0, 0.0, 0.0, 0.0, 0.0, 0.0, 0.0, 0.0, 0.0, 0.0, 0.0, 0.0, 0.0, 0.0, 0.0, 0.0, 0.0, 0.0, 0.0, 0.0, 0.0, 0.0, 0.0, 0.0, 0.0, 0.0, 0.0, 0.0, 0.0, 0.0, 0.0, 0.0, 0.0, 0.0, 0.0, 0.0, 0.0, 0.0, 0.0, 0.0, 0.0, 0.0, 0.0, 0.0, 0.0, 0.0, 0.0, 0.0, 0.0, 0.0, 0.0, 0.0, 0.0, 0.0, 0.0, 0.0, 0.0, 0.0, 0.0, 0.0, 0.0, 0.0, 0.0, 0.0, 0.0, 0.0, 0.0, 0.0, 0.0, 0.0, 0.0, 0.0, 0.0, 0.0, 0.0, 0.0, 0.0, 0.0, 0.0, 0.0, 0.0, 0.0, 0.0, 0.0, 0.0, 0.0, 0.0, 0.0, 0.0, 0.0, 0.0, 0.0, 0.0, 0.0, 0.0, 0.0, 0.0, 0.0, 0.0, 0.0, 0.0, 0.0, 0.0, 0.0, 0.0, 0.0, 0.0, 0.0, 0.0, 0.0, 0.0, 0.0, 0.0, 0.0, 0.0, 0.0, 0.0, 0.0, 0.0, 0.0, 0.0, 0.0, 0.0, 0.0, 0.0, 0.0, 0.0, 0.0, 0.0, 0.0, 0.0, 0.0, 0.0, 0.0, 0.0, 0.0, 0.0, 0.0, 0.0, 0.0, 0.0, 0.0, 0.0, 0.0, 0.0, 0.0, 0.0, 0.0, 0.0, 0.0, 0.0, 0.0, 0.0, 0.0, 0.0, 0.0, 0.0, 0.0, 0.0, 0.0, 0.0, 0.0, 0.0, 0.0, 0.0, 0.0, 0.0, 0.0, 0.0, 0.0, 0.0, 0.0, 0.0, 0.0, 0.0, 0.0, 0.0, 0.0, 0.0, 0.0, 0.0, 0.0, 0.0, 0.0, 0.0, 0.0, 0.0, 0.0, 0.0, 0.0, 0.0, 0.0, 0.0, 0.0, 0.0, 0.0, 0.0, 0.0, 0.0, 0.0, 0.0, 0.0, 0.0, 0.0, 0.0, 0.0, 0.0, 0.0, 0.0, 0.0, 0.0, 0.0, 0.0, 0.0, 0.0, 0.0, 0.0, 0.0, 0.0, 0.0, 0.0, 0.0, 0.0, 0.0, 0.0, 0.0, 0.0, 0.0, 0.0, 0.0, 0.0, 0.0, 0.0, 0.0, 0.0, 0.0, 0.0, 0.0, 0.0, 0.0, 0.0, 0.0, 0.0, 0.0, 0.0, 0.0, 0.0, 0.0, 0.0, 0.0, 0.0, 0.0, 0.0, 0.0, 0.0, 0.0, 0.0, 0.0, 0.0, 0.0, 0.0, 0.0, 0.0, 0.0, 0.0, 0.0, 0.0, 0.0, 0.0, 0.0, 0.0, 0.0, 0.0, 0.0, 0.0, 0.0, 0.0, 0.0, 0.0, 0.0, 0.0, 0.0, 0.0, 0.0, 0.0, 0.0, 0.0, 0.0, 0.0, 0.0, 0.0, 0.0, 0.0, 0.0, 0.0, 0.0, 0.0, 0.0, 0.0, 0.0, 0.0, 0.0, 0.0, 0.0, 0.0, 0.0, 0.0, 0.0, 0.0, 0.0, 0.0, 0.0, 0.0, 0.0, 0.0, 0.0, 0.0, 0.0, 0.0, 0.0, 0.0, 0.0, 0.0, 0.0, 0.0, 0.0, 0.0, 0.0, 0.0, 0.0, 0.0, 0.0, 0.0, 0.0, 0.0, 0.0, 0.0, 0.0, 0.0, 0.0, 0.0, 0.0, 0.0, 0.0, 0.0, 0.0, 0.0, 0.0, 0.0, 0.0, 0.0, 0.0, 0.0, 0.0, 0.0, 0.0, 0.0, 0.0, 0.0, 0.0, 0.0, 0.0, 0.0, 0.0, 0.0, 0.0, 0.0, 0.0, 0.0, 0.0, 0.0, 0.0, 0.0, 0.0, 0.0, 0.0, 0.0, 0.0, 0.0, 0.0, 0.0, 0.0, 0.0, 0.0, 0.0, 0.0, 0.0, 0.0, 0.0, 0.0, 0.0, 0.0, 0.0, 0.0, 0.0, 0.0, 0.0, 0.0, 0.0, 0.0, 0.0, 0.0, 0.0, 0.0, 0.0, 0.0, 0.0, 0.0, 0.0, 0.0, 0.0, 0.0, 0.0, 0.0, 0.0, 0.0, 0.0, 0.0, 0.0, 0.0, 0.0, 0.0, 0.0, 0.0, 0.0, 0.0, 0.0, 0.0, 0.0, 0.0, 0.0, 0.0, 0.0, 0.0, 0.0, 0.0, 0.0, 0.0, 0.0, 0.0, 0.0, 0.0, 0.0, 0.0, 0.0, 0.0, 0.0, 0.0, 0.0, 0.0, 0.0, 0.0, 0.0, 0.0, 0.0, 0.0, 0.0, 0.0, 0.0, 0.0, 0.0, 0.0, 0.0, 0.0, 0.0, 0.0, 0.0, 0.0, 0.0, 0.0, 0.0, 0.0, 0.0, 0.0, 0.0, 0.0, 0.0, 0.0, 0.0, 0.0, 0.0, 0.0, 0.0, 0.0, 0.0, 0.0, 0.0, 0.0, 0.0, 0.0, 0.0, 0.0, 0.0, 0.0, 0.0, 0.0, 0.0, 0.0, 0.0, 0.0, 0.0, 0.0, 0.0, 0.0, 0.0, 0.0, 0.0, 0.0, 0.0, 0.0, 0.0, 0.0, 0.0, 0.0, 0.0, 0.0, 0.0, 0.0, 0.0, 0.0, 0.0, 0.0, 0.0, 0.0, 0.0, 0.0, 0.0, 0.0, 0.0, 0.0, 0.0, 0.0, 0.0, 0.0, 0.0, 0.0, 0.0, 0.0, 0.0, 0.0, 0.0, 0.0, 0.0, 0.0, 0.0, 0.0, 0.0, 0.0, 0.0, 0.0, 0.0, 0.0, 0.0, 0.0, 0.0, 0.0, 0.0, 0.0, 0.0, 0.0, 0.0, 0.0, 0.0, 0.0, 0.0, 0.0, 0.0, 0.0, 0.0, 0.0, 0.0, 0.0, 0.0, 0.0, 0.0, 0.0, 0.0, 0.0, 0.0, 0.0, 0.0, 0.0, 0.0, 0.0, 0.0, 0.0, 0.0, 0.0, 0.0, 0.0, 0.0, 0.0, 0.0, 0.0, 0.0, 0.0, 0.0, 0.0, 0.0, 0.0, 0.0, 0.0, 0.0, 0.0])
me_c__lbremasteredrequiem_pc_nzp_models_vmodels_karambit2_005.materials.append(mat_c__lbremasteredrequiem_pc_nzp_models_vmodels_karambit2_001)
me_c__lbremasteredrequiem_pc_nzp_models_vmodels_karambit2_005.use_remesh_preserve_volume = False
me_c__lbremasteredrequiem_pc_nzp_models_vmodels_karambit2_005.use_remesh_preserve_attributes = False
me_c__lbremasteredrequiem_pc_nzp_models_vmodels_karambit2_005.use_mirror_vertex_groups = False
me_c__lbremasteredrequiem_pc_nzp_models_vmodels_karambit2_005.update()
me_c__lbremasteredrequiem_pc_nzp_models_vmodels_karambit2_004 = bpy.data.meshes.new('C:\\lbremasteredrequiem\\pc\\nzp\\models\\VModels\\karambit2.004')
me_c__lbremasteredrequiem_pc_nzp_models_vmodels_karambit2_004.from_pydata([(0.9192, 0.3336, 0.3714), (0.9207, 0.3504, -0.2729), (-0.8359, 0.3427, -0.2744), (-0.8374, 0.3259, 0.3698), (-0.7731, 0.3368, -0.2744), (-0.7746, 0.32, 0.3698), (-0.7125, 0.3187, -0.2748), (-0.714, 0.3018, 0.3695), (-0.6567, 0.2891, -0.2754), (-0.6582, 0.2723, 0.3689), (-0.6077, 0.2492, -0.2763), (-0.6092, 0.2324, 0.3679), (-0.5675, 0.2006, -0.2775), (-0.569, 0.1838, 0.3668), (-0.5375, 0.145, -0.2789), (-0.539, 0.1282, 0.3654), (-0.5189, 0.08464, -0.2804), (-0.5204, 0.06781, 0.3638), (-0.5125, 0.02182, -0.2821), (-0.514, 0.004988, 0.3622), (-0.5184, -0.04105, -0.2837), (-0.5199, -0.05788, 0.3606), (-0.5365, -0.1016, -0.2853), (-0.538, -0.1184, 0.3589), (-0.5661, -0.1574, -0.2869), (-0.5676, -0.1742, 0.3574), (-0.606, -0.2063, -0.2882), (-0.6075, -0.2232, 0.356), (-0.6546, -0.2466, -0.2894), (-0.6561, -0.2634, 0.3549), (-0.7102, -0.2766, -0.2903), (-0.7117, -0.2934, 0.354), (-0.7706, -0.2951, -0.2909), (-0.7721, -0.3119, 0.3533), (-0.8335, -0.3015, -0.2913), (-0.835, -0.3184, 0.353), (-0.8963, -0.2956, -0.2912), (-0.8978, -0.3124, 0.353), (-0.9569, -0.2775, -0.2909), (-0.9584, -0.2943, 0.3534), (-1.013, -0.2479, -0.2903), (-1.014, -0.2648, 0.354), (-1.062, -0.2081, -0.2893), (-1.063, -0.2249, 0.3549), (-1.102, -0.1594, -0.2882), (-1.103, -0.1762, 0.3561), (-1.132, -0.1038, -0.2868), (-1.133, -0.1206, 0.3575), (-1.151, -0.04345, -0.2853), (-1.152, -0.06029, 0.359), (-1.157, 0.01937, -0.2836), (-1.158, 0.002536, 0.3607), (-1.151, 0.08224, -0.282), (-1.152, 0.0654, 0.3623), (-1.133, 0.1427, -0.2803), (-1.134, 0.1259, 0.3639), (-1.103, 0.1985, -0.2788), (-1.105, 0.1817, 0.3655), (-1.063, 0.2475, -0.2774), (-1.015, 0.2878, -0.2763), (-1.016, 0.2709, 0.368), (-0.9592, 0.3177, -0.2754), (-0.9607, 0.3009, 0.3689), (-0.8988, 0.3363, -0.2747), (-0.9003, 0.3195, 0.3695), (0.9836, 0.3445, -0.2729), (0.9821, 0.3277, 0.3714), (1.044, 0.3264, -0.2732), (1.043, 0.3095, 0.3711), (1.1, 0.2968, -0.2739), (1.098, 0.28, 0.3704), (1.149, 0.2569, -0.2748), (1.147, 0.2401, 0.3695), (1.189, 0.2083, -0.276), (1.188, 0.1915, 0.3683), (1.219, 0.1527, -0.2773), (1.218, 0.1359, 0.3669), (1.238, 0.09234, -0.2789), (1.236, 0.07551, 0.3654), (1.244, 0.02952, -0.2805), (1.243, 0.01269, 0.3638), (1.238, -0.03335, -0.2822), (1.237, -0.05018, 0.3621), (1.22, -0.09385, -0.2838), (1.219, -0.1107, 0.3605), (1.191, -0.1497, -0.2853), (1.189, -0.1665, 0.359), (1.151, -0.1986, -0.2867), (1.149, -0.2155, 0.3576), (1.102, -0.2389, -0.2879), (1.101, -0.2557, 0.3564), (1.046, -0.2689, -0.2888), (1.045, -0.2857, 0.3555), (0.9861, -0.2874, -0.2894), (0.9846, -0.3042, 0.3549), (0.9232, -0.2938, -0.2897), (0.9217, -0.3107, 0.3546), (0.8603, -0.2879, -0.2897), (0.8588, -0.3047, 0.3546), (0.7998, -0.2698, -0.2894), (0.7983, -0.2866, 0.3549), (0.744, -0.2402, -0.2887), (0.7425, -0.2571, 0.3556), (0.695, -0.2004, -0.2878), (0.6935, -0.2172, 0.3565), (0.6547, -0.1517, -0.2866), (0.6532, -0.1685, 0.3577), (0.6247, -0.09612, -0.2852), (0.6232, -0.1129, 0.359), (0.6062, -0.03576, -0.2837), (0.6047, -0.05259, 0.3606), (0.5997, 0.02707, -0.2821), (0.5982, 0.01023, 0.3622), (0.6057, 0.08994, -0.2804), (0.6042, 0.0731, 0.3639), (0.6238, 0.1504, -0.2788), (0.6223, 0.1336, 0.3655), (0.6534, 0.2062, -0.2773), (0.6519, 0.1894, 0.367), (0.6932, 0.2552, -0.2759), (0.6917, 0.2384, 0.3684), (0.7419, 0.2955, -0.2747), (0.7404, 0.2786, 0.3696), (0.7975, 0.3254, -0.2738), (0.796, 0.3086, 0.3705), (0.8579, 0.344, -0.2732), (0.8564, 0.3272, 0.3711)], [], [(66, 0, 126, 124, 122, 120, 118, 116, 114, 112, 110, 108, 106, 104, 102, 100, 98, 96, 94, 92, 90, 88, 86, 84, 82, 80, 78, 76, 74, 72, 70, 68), (2, 3, 5, 4), (121, 122, 124, 123), (4, 5, 7, 6), (119, 120, 122, 121), (6, 7, 9, 8), (117, 118, 120, 119), (8, 9, 11, 10), (115, 116, 118, 117), (10, 11, 13, 12), (113, 114, 116, 115), (12, 13, 15, 14), (111, 112, 114, 113), (14, 15, 17, 16), (109, 110, 112, 111), (16, 17, 19, 18), (107, 108, 110, 109), (18, 19, 21, 20), (105, 106, 108, 107), (20, 21, 23, 22), (103, 104, 106, 105), (22, 23, 25, 24), (101, 102, 104, 103), (24, 25, 27, 26), (99, 100, 102, 101), (26, 27, 29, 28), (97, 98, 100, 99), (28, 29, 31, 30), (95, 96, 98, 97), (30, 31, 33, 32), (93, 94, 96, 95), (32, 33, 35, 34), (91, 92, 94, 93), (34, 35, 37, 36), (89, 90, 92, 91), (36, 37, 39, 38), (87, 88, 90, 89), (38, 39, 41, 40), (85, 86, 88, 87), (40, 41, 43, 42), (83, 84, 86, 85), (42, 43, 45, 44), (81, 82, 84, 83), (44, 45, 47, 46), (79, 80, 82, 81), (46, 47, 49, 48), (77, 78, 80, 79), (48, 49, 51, 50), (75, 76, 78, 77), (50, 51, 53, 52), (73, 74, 76, 75), (52, 53, 55, 54), (71, 72, 74, 73), (54, 55, 57, 56), (69, 70, 72, 71), (1, 65, 67, 69, 71, 73, 75, 77, 79, 81, 83, 85, 87, 89, 91, 93, 95, 97, 99, 101, 103, 105, 107, 109, 111, 113, 115, 117, 119, 121, 123, 125), (67, 68, 70, 69), (125, 126, 0, 1), (65, 66, 68, 67), (59, 60, 62, 61), (1, 0, 66, 65), (61, 62, 64, 63), (123, 124, 126, 125), (63, 64, 3, 2), (2, 4, 6, 8, 10, 12, 14, 16, 18, 20, 22, 24, 26, 28, 30, 32, 34, 36, 38, 40, 42, 44, 46, 48, 50, 52, 54, 56, 58, 59, 61, 63)])
_uv = me_c__lbremasteredrequiem_pc_nzp_models_vmodels_karambit2_004.uv_layers.new(name='C:\\lbremasteredrequiem\\pc\\nzp\\models\\VModels\\karambit2')
_uv.uv.foreach_set('vector', [0.0, 0.0, 0.0, 0.0, 0.0, 0.0, 0.0, 0.0, 0.0, 0.0, 0.0, 0.0, 0.0, 0.0, 0.0, 0.0, 0.0, 0.0, 0.0, 0.0, 0.0, 0.0, 0.0, 0.0, 0.0, 0.0, 0.0, 0.0, 0.0, 0.0, 0.0, 0.0, 0.0, 0.0, 0.0, 0.0, 0.0, 0.0, 0.0, 0.0, 0.0, 0.0, 0.0, 0.0, 0.0, 0.0, 0.0, 0.0, 0.0, 0.0, 0.0, 0.0, 0.0, 0.0, 0.0, 0.0, 0.0, 0.0, 0.0, 0.0, 0.0, 0.0, 0.0, 0.0, 0.0, 0.0, 0.0, 0.0, 0.0, 0.0, 0.0, 0.0, 0.0, 0.0, 0.0, 0.0, 0.0, 0.0, 0.0, 0.0, 0.0, 0.0, 0.0, 0.0, 0.0, 0.0, 0.0, 0.0, 0.0, 0.0, 0.0, 0.0, 0.0, 0.0, 0.0, 0.0, 0.0, 0.0, 0.0, 0.0, 0.0, 0.0, 0.0, 0.0, 0.0, 0.0, 0.0, 0.0, 0.0, 0.0, 0.0, 0.0, 0.0, 0.0, 0.0, 0.0, 0.0, 0.0, 0.0, 0.0, 0.0, 0.0, 0.0, 0.0, 0.0, 0.0, 0.0, 0.0, 0.0, 0.0, 0.0, 0.0, 0.0, 0.0, 0.0, 0.0, 0.0, 0.0, 0.0, 0.0, 0.0, 0.0, 0.0, 0.0, 0.0, 0.0, 0.0, 0.0, 0.0, 0.0, 0.0, 0.0, 0.0, 0.0, 0.0, 0.0, 0.0, 0.0, 0.0, 0.0, 0.0, 0.0, 0.0, 0.0, 0.0, 0.0, 0.0, 0.0, 0.0, 0.0, 0.0, 0.0, 0.0, 0.0, 0.0, 0.0, 0.0, 0.0, 0.0, 0.0, 0.0, 0.0, 0.0, 0.0, 0.0, 0.0, 0.0, 0.0, 0.0, 0.0, 0.0, 0.0, 0.0, 0.0, 0.0, 0.0, 0.0, 0.0, 0.0, 0.0, 0.0, 0.0, 0.0, 0.0, 0.0, 0.0, 0.0, 0.0, 0.0, 0.0, 0.0, 0.0, 0.0, 0.0, 0.0, 0.0, 0.0, 0.0, 0.0, 0.0, 0.0, 0.0, 0.0, 0.0, 0.0, 0.0, 0.0, 0.0, 0.0, 0.0, 0.0, 0.0, 0.0, 0.0, 0.0, 0.0, 0.0, 0.0, 0.0, 0.0, 0.0, 0.0, 0.0, 0.0, 0.0, 0.0, 0.0, 0.0, 0.0, 0.0, 0.0, 0.0, 0.0, 0.0, 0.0, 0.0, 0.0, 0.0, 0.0, 0.0, 0.0, 0.0, 0.0, 0.0, 0.0, 0.0, 0.0, 0.0, 0.0, 0.0, 0.0, 0.0, 0.0, 0.0, 0.0, 0.0, 0.0, 0.0, 0.0, 0.0, 0.0, 0.0, 0.0, 0.0, 0.0, 0.0, 0.0, 0.0, 0.0, 0.0, 0.0, 0.0, 0.0, 0.0, 0.0, 0.0, 0.0, 0.0, 0.0, 0.0, 0.0, 0.0, 0.0, 0.0, 0.0, 0.0, 0.0, 0.0, 0.0, 0.0, 0.0, 0.0, 0.0, 0.0, 0.0, 0.0, 0.0, 0.0, 0.0, 0.0, 0.0, 0.0, 0.0, 0.0, 0.0, 0.0, 0.0, 0.0, 0.0, 0.0, 0.0, 0.0, 0.0, 0.0, 0.0, 0.0, 0.0, 0.0, 0.0, 0.0, 0.0, 0.0, 0.0, 0.0, 0.0, 0.0, 0.0, 0.0, 0.0, 0.0, 0.0, 0.0, 0.0, 0.0, 0.0, 0.0, 0.0, 0.0, 0.0, 0.0, 0.0, 0.0, 0.0, 0.0, 0.0, 0.0, 0.0, 0.0, 0.0, 0.0, 0.0, 0.0, 0.0, 0.0, 0.0, 0.0, 0.0, 0.0, 0.0, 0.0, 0.0, 0.0, 0.0, 0.0, 0.0, 0.0, 0.0, 0.0, 0.0, 0.0, 0.0, 0.0, 0.0, 0.0, 0.0, 0.0, 0.0, 0.0, 0.0, 0.0, 0.0, 0.0, 0.0, 0.0, 0.0, 0.0, 0.0, 0.0, 0.0, 0.0, 0.0, 0.0, 0.0, 0.0, 0.0, 0.0, 0.0, 0.0, 0.0, 0.0, 0.0, 0.0, 0.0, 0.0, 0.0, 0.0, 0.0, 0.0, 0.0, 0.0, 0.0, 0.0, 0.0, 0.0, 0.0, 0.0, 0.0, 0.0, 0.0, 0.0, 0.0, 0.0, 0.0, 0.0, 0.0, 0.0, 0.0, 0.0, 0.0, 0.0, 0.0, 0.0, 0.0, 0.0, 0.0, 0.0, 0.0, 0.0, 0.0, 0.0, 0.0, 0.0, 0.0, 0.0, 0.0, 0.0, 0.0, 0.0, 0.0, 0.0, 0.0, 0.0, 0.0, 0.0, 0.0, 0.0, 0.0, 0.0, 0.0, 0.0, 0.0, 0.0, 0.0, 0.0, 0.0, 0.0, 0.0, 0.0, 0.0, 0.0, 0.0, 0.0, 0.0, 0.0, 0.0, 0.0, 0.0, 0.0, 0.0, 0.0, 0.0, 0.0, 0.0, 0.0, 0.0, 0.0, 0.0, 0.0, 0.0, 0.0, 0.0, 0.0, 0.0, 0.0, 0.0, 0.0, 0.0, 0.0, 0.0, 0.0, 0.0, 0.0, 0.0, 0.0, 0.0, 0.0, 0.0, 0.0, 0.0, 0.0, 0.0, 0.0, 0.0, 0.0, 0.0, 0.0, 0.0, 0.0, 0.0, 0.0, 0.0, 0.0, 0.0, 0.0, 0.0, 0.0, 0.0, 0.0, 0.0, 0.0, 0.0, 0.0, 0.0, 0.0, 0.0, 0.0, 0.0, 0.0, 0.0, 0.0, 0.0, 0.0, 0.0, 0.0, 0.0, 0.0, 0.0, 0.0, 0.0, 0.0, 0.0, 0.0, 0.0, 0.0, 0.0, 0.0, 0.0, 0.0, 0.0, 0.0, 0.0, 0.0, 0.0, 0.0, 0.0, 0.0, 0.0, 0.0, 0.0, 0.0, 0.0, 0.0, 0.0, 0.0, 0.0, 0.0, 0.0, 0.0, 0.0, 0.0, 0.0, 0.0, 0.0, 0.0, 0.0, 0.0, 0.0, 0.0, 0.0, 0.0, 0.0, 0.0, 0.0, 0.0, 0.0, 0.0, 0.0, 0.0, 0.0, 0.0, 0.0, 0.0, 0.0, 0.0, 0.0, 0.0, 0.0, 0.0, 0.0, 0.0, 0.0, 0.0, 0.0, 0.0, 0.0, 0.0, 0.0, 0.0, 0.0, 0.0, 0.0, 0.0, 0.0, 0.0, 0.0, 0.0, 0.0, 0.0, 0.0, 0.0, 0.0, 0.0, 0.0, 0.0, 0.0, 0.0, 0.0, 0.0, 0.0, 0.0, 0.0, 0.0, 0.0, 0.0, 0.0, 0.0, 0.0, 0.0, 0.0, 0.0, 0.0, 0.0, 0.0, 0.0, 0.0, 0.0, 0.0, 0.0, 0.0, 0.0, 0.0, 0.0, 0.0, 0.0, 0.0, 0.0, 0.0, 0.0])
me_c__lbremasteredrequiem_pc_nzp_models_vmodels_karambit2_004.materials.append(mat_c__lbremasteredrequiem_pc_nzp_models_vmodels_karambit2_001)
me_c__lbremasteredrequiem_pc_nzp_models_vmodels_karambit2_004.use_remesh_preserve_volume = False
me_c__lbremasteredrequiem_pc_nzp_models_vmodels_karambit2_004.use_remesh_preserve_attributes = False
me_c__lbremasteredrequiem_pc_nzp_models_vmodels_karambit2_004.use_mirror_vertex_groups = False
me_c__lbremasteredrequiem_pc_nzp_models_vmodels_karambit2_004.update()
me_c__lbremasteredrequiem_pc_nzp_models_vmodels_karambit2_003 = bpy.data.meshes.new('C:\\lbremasteredrequiem\\pc\\nzp\\models\\VModels\\karambit2.003')
me_c__lbremasteredrequiem_pc_nzp_models_vmodels_karambit2_003.from_pydata([(-1.469, -0.1765, -1.16), (-1.473, -0.2291, 0.8557), (1.532, -0.1651, -1.152), (1.527, -0.2177, 0.863), (1.531, -0.2525, 0.4321), (-0.2774, 0.09435, 0.4897), (0.5215, 0.127, -0.407), (-1.46, -0.1679, -1.162), (-0.01402, -0.2365, 0.8853), (1.53, -0.2336, 0.8427), (0.5045, 0.2052, 0.5267), (-1.478, -0.2427, 0.8759), (1.537, -0.2083, 0.06473), (0.1687, 0.4257, 0.217), (1.068, 0.218, 0.2099), (-1.479, -0.224, 0.1387), (-0.7849, 0.2099, 0.2083), (1.527, -0.1899, -1.15), (-0.2722, 0.2391, -0.6195), (0.3792, -0.1818, -1.149), (-0.5473, -0.178, -1.149)], [], [(0, 1, 3, 2), (5, 10, 13), (4, 12, 14), (5, 13, 16), (6, 17, 19), (7, 18, 20), (20, 18, 19), (18, 6, 19), (16, 18, 7), (16, 13, 18), (13, 6, 18), (14, 17, 6), (14, 12, 17), (15, 16, 7), (15, 11, 16), (11, 5, 16), (13, 14, 6), (13, 10, 14), (10, 4, 14), (8, 5, 11), (8, 10, 5), (8, 9, 10), (9, 4, 10)])
_uv = me_c__lbremasteredrequiem_pc_nzp_models_vmodels_karambit2_003.uv_layers.new(name='C:\\lbremasteredrequiem\\pc\\nzp\\models\\VModels\\karambit2')
_uv.uv.foreach_set('vector', [0.0, 0.0, 0.0, 0.0, 0.0, 0.0, 0.0, 0.0, 0.0, 0.0, 0.0, 0.0, 0.0, 0.0, 0.0, 0.0, 0.0, 0.0, 0.0, 0.0, 0.0, 0.0, 0.0, 0.0, 0.0, 0.0, 0.0, 0.0, 0.0, 0.0, 0.0, 0.0, 0.0, 0.0, 0.0, 0.0, 0.0, 0.0, 0.0, 0.0, 0.0, 0.0, 0.0, 0.0, 0.0, 0.0, 0.0, 0.0, 0.0, 0.0, 0.0, 0.0, 0.0, 0.0, 0.0, 0.0, 0.0, 0.0, 0.0, 0.0, 0.0, 0.0, 0.0, 0.0, 0.0, 0.0, 0.0, 0.0, 0.0, 0.0, 0.0, 0.0, 0.0, 0.0, 0.0, 0.0, 0.0, 0.0, 0.0, 0.0, 0.0, 0.0, 0.0, 0.0, 0.0, 0.0, 0.0, 0.0, 0.0, 0.0, 0.0, 0.0, 0.0, 0.0, 0.0, 0.0, 0.0, 0.0, 0.0, 0.0, 0.0, 0.0, 0.0, 0.0, 0.0, 0.0, 0.0, 0.0, 0.0, 0.0, 0.0, 0.0, 0.0, 0.0, 0.0, 0.0, 0.0, 0.0, 0.0, 0.0, 0.0, 0.0, 0.0, 0.0, 0.0, 0.0, 0.0, 0.0, 0.0, 0.0, 0.0, 0.0, 0.0, 0.0, 0.0, 0.0, 0.0, 0.0, 0.0, 0.0])
me_c__lbremasteredrequiem_pc_nzp_models_vmodels_karambit2_003.materials.append(mat_c__lbremasteredrequiem_pc_nzp_models_vmodels_karambit2_001)
me_c__lbremasteredrequiem_pc_nzp_models_vmodels_karambit2_003.use_remesh_preserve_volume = False
me_c__lbremasteredrequiem_pc_nzp_models_vmodels_karambit2_003.use_remesh_preserve_attributes = False
me_c__lbremasteredrequiem_pc_nzp_models_vmodels_karambit2_003.use_mirror_vertex_groups = False
me_c__lbremasteredrequiem_pc_nzp_models_vmodels_karambit2_003.update()

# ---- objects
ob_cube_007 = bpy.data.objects.new('Cube.007', me_cube_007)
ob_cube_006 = bpy.data.objects.new('Cube.006', me_cube_006)
ob_cube_005 = bpy.data.objects.new('Cube.005', me_cube_005)
ob_cube_004 = bpy.data.objects.new('Cube.004', me_cube_004)
ob_cube_003 = bpy.data.objects.new('Cube.003', me_cube_003)
ob_cube_002 = bpy.data.objects.new('Cube.002', me_cube_002)
ob_cube_001 = bpy.data.objects.new('Cube.001', me_cube_001)
ob_cube = bpy.data.objects.new('Cube', me_cube)
ob_plane = bpy.data.objects.new('Plane', me_plane)
ob_c__lbremasteredrequiem_pc_nzp_models_vmodels_karambit2_005 = bpy.data.objects.new('C:\\lbremasteredrequiem\\pc\\nzp\\models\\VModels\\karambit2.005', me_c__lbremasteredrequiem_pc_nzp_models_vmodels_karambit2_005)
ob_c__lbremasteredrequiem_pc_nzp_models_vmodels_karambit2_004 = bpy.data.objects.new('C:\\lbremasteredrequiem\\pc\\nzp\\models\\VModels\\karambit2.004', me_c__lbremasteredrequiem_pc_nzp_models_vmodels_karambit2_004)
ob_c__lbremasteredrequiem_pc_nzp_models_vmodels_karambit2_003 = bpy.data.objects.new('C:\\lbremasteredrequiem\\pc\\nzp\\models\\VModels\\karambit2.003', me_c__lbremasteredrequiem_pc_nzp_models_vmodels_karambit2_003)

# ---- transforms, parenting, visibility, modifiers, constraints
ob_cube_007.location = (2.373, -1.905, 1.323)
ob_cube_007.rotation_euler = (-3.907, -0.01274, 1.562)
ob_cube_007.scale = (1.562, 1.562, 1.562)
ob_cube_007.lineart.crease_threshold = 0.0
ob_cube_006.location = (2.0, -0.9052, 1.021)
ob_cube_006.rotation_euler = (-3.15, -5.518, -3.149)
ob_cube_006.scale = (0.4009, 0.4009, 0.4009)
ob_cube_006.lineart.crease_threshold = 0.0
ob_cube_005.location = (2.0, -0.9052, -0.9788)
ob_cube_005.rotation_euler = (-0.007807, -2.523, 0.00278)
ob_cube_005.scale = (0.4009, 0.4009, 0.4009)
ob_cube_005.lineart.crease_threshold = 0.0
ob_cube_004.location = (2.405, -1.905, -1.32)
ob_cube_004.rotation_euler = (-2.523, -0.001009, 1.562)
ob_cube_004.scale = (1.562, 1.562, 1.562)
ob_cube_004.lineart.crease_threshold = 0.0
ob_cube_003.location = (-2.23, -1.905, -1.209)
ob_cube_003.rotation_euler = (-0.7187, -0.0002893, 1.576)
ob_cube_003.scale = (1.562, 1.562, 1.562)
ob_cube_003.lineart.crease_threshold = 0.0
ob_cube_002.location = (-2.0, -0.9052, -0.9788)
ob_cube_002.rotation_euler = (3.15, -2.423, -3.149)
ob_cube_002.scale = (0.4009, 0.4009, 0.4009)
ob_cube_002.lineart.crease_threshold = 0.0
ob_cube_001.location = (-2.0, -0.9052, 1.021)
ob_cube_001.rotation_euler = (0.007677, 0.5949, 0.002553)
ob_cube_001.scale = (0.4009, 0.4009, 0.4009)
ob_cube_001.lineart.crease_threshold = 0.0
ob_cube.location = (-2.294, -1.905, 1.259)
ob_cube.rotation_euler = (0.5948, -0.01152, 1.577)
ob_cube.scale = (1.562, 1.562, 1.562)
ob_cube.lineart.crease_threshold = 0.0
ob_plane.location = (0.0, 0.09482, 0.02123)
ob_plane.rotation_euler = (3.148, -3.152, -3.143)
ob_plane.lineart.crease_threshold = 0.0
ob_c__lbremasteredrequiem_pc_nzp_models_vmodels_karambit2_005.location = (0.0, 3.095, 0.02123)
ob_c__lbremasteredrequiem_pc_nzp_models_vmodels_karambit2_005.rotation_euler = (3.148, -3.152, -3.143)
ob_c__lbremasteredrequiem_pc_nzp_models_vmodels_karambit2_005.lineart.crease_threshold = 0.0
ob_c__lbremasteredrequiem_pc_nzp_models_vmodels_karambit2_004.location = (0.0, 3.095, 1.021)
ob_c__lbremasteredrequiem_pc_nzp_models_vmodels_karambit2_004.rotation_euler = (3.148, -3.152, -3.143)
ob_c__lbremasteredrequiem_pc_nzp_models_vmodels_karambit2_004.lineart.crease_threshold = 0.0
ob_c__lbremasteredrequiem_pc_nzp_models_vmodels_karambit2_003.location = (0.0, 4.095, 0.02123)
ob_c__lbremasteredrequiem_pc_nzp_models_vmodels_karambit2_003.rotation_euler = (3.148, -3.152, -3.143)
ob_c__lbremasteredrequiem_pc_nzp_models_vmodels_karambit2_003.lineart.crease_threshold = 0.0

# ---- collection membership
col_collection_1.objects.link(ob_cube_007)
col_collection_1.objects.link(ob_cube_006)
col_collection_1.objects.link(ob_cube_005)
col_collection_1.objects.link(ob_cube_004)
col_collection_1.objects.link(ob_cube_003)
col_collection_1.objects.link(ob_cube_002)
col_collection_1.objects.link(ob_cube_001)
col_collection_1.objects.link(ob_cube)
col_collection_1.objects.link(ob_plane)
col_collection_1.objects.link(ob_c__lbremasteredrequiem_pc_nzp_models_vmodels_karambit2_005)
col_collection_1.objects.link(ob_c__lbremasteredrequiem_pc_nzp_models_vmodels_karambit2_004)
col_collection_1.objects.link(ob_c__lbremasteredrequiem_pc_nzp_models_vmodels_karambit2_003)

# ---- scene / render settings (as saved in the file)
scene.camera = ob_plane
scene.frame_start = 1; scene.frame_end = 250; scene.frame_set(1)
scene.render.engine = 'BLENDER_EEVEE_NEXT'
scene.render.resolution_percentage = 50
scene.render.dither_intensity = 0.0
scene.cycles.use_denoising = False
scene.cycles.samples = 128
scene.cycles.sampling_pattern = 'TABULATED_SOBOL'
scene.cycles.use_adaptive_sampling = False
scene.cycles.use_light_tree = False
scene.cycles.blur_glossy = 0.0
scene.cycles.sample_clamp_indirect = 0.0
scene.view_settings.view_transform = 'Standard'
bpy.context.view_layer.update()

# ---- added for rendering (the .blend has no active camera and no usable light): camera, sun
cam_auto = bpy.data.cameras.new('AutoCamera')
cam_auto.lens = 50.0
cam_auto.sensor_width = 36.0
cam_auto.clip_end = 1000.0
ob_auto_camera = bpy.data.objects.new('AutoCamera', cam_auto)
scene.collection.objects.link(ob_auto_camera)
ob_auto_camera.location = (9.90232, -11.2905, 7.90267)
ob_auto_camera.rotation_euler = (1.09748, -7.21219e-08, 0.694738)
scene.camera = ob_auto_camera
light_auto_sun = bpy.data.lights.new('AutoSun', 'SUN')
light_auto_sun.energy = 3.0
light_auto_sun.angle = 0.0523599
ob_auto_sun = bpy.data.objects.new('AutoSun', light_auto_sun)
scene.collection.objects.link(ob_auto_sun)
ob_auto_sun.rotation_euler = (0.872665, 0.174533, 0.523599)
bpy.context.view_layer.update()
